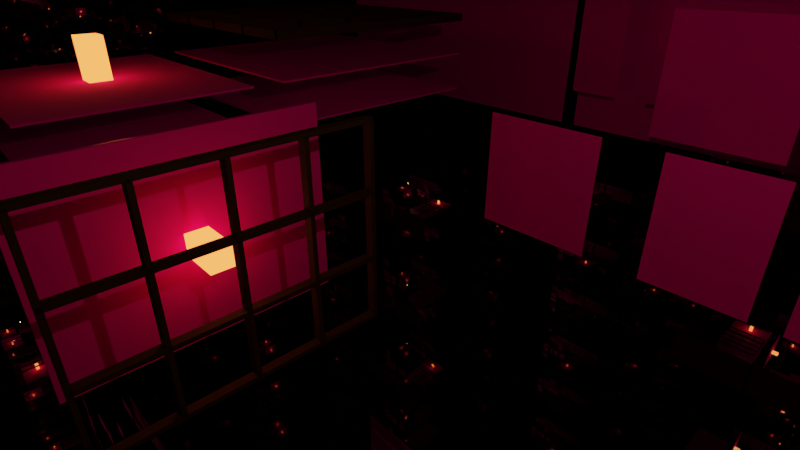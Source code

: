 # Source: mugen.blend  (saved by Blender 2.82.7; exported with 4.5.12 LTS)
import bpy
from mathutils import Matrix  # noqa: F401  (used for matrix-valued properties, if any)

bpy.ops.wm.read_factory_settings(use_empty=True)
scene = bpy.context.scene
scene.name = 'Scene'

# ---- collections
col_collection = bpy.data.collections.new('Collection'); scene.collection.children.link(col_collection)

# ---- images (referenced by path relative to the original .blend; pixels are not part of the script)
import os
ASSET_DIR = os.environ.get("B2B_ASSET_DIR", "")  # directory of the original .blend (textures are referenced by path, not embedded)
HERE = os.path.dirname(os.path.abspath(__file__))  # packed textures are extracted next to this script under _unpacked/

def load_image(name, relpath, width, height, colorspace="sRGB"):
    """Load a texture the original file referenced (path relative to the .blend, or extracted next to this script)."""
    p = next((c for c in (os.path.join(HERE, relpath), os.path.join(ASSET_DIR, relpath)) if relpath and os.path.exists(c)), "")
    if p:
        img = bpy.data.images.load(p, check_existing=True)
        img.name = name
    else:  # same state as the original file: an image datablock whose file is absent (Cycles renders it pink)
        img = bpy.data.images.new(name, width, height)
        img.source = "FILE"
        img.filepath = "//" + (relpath or name)
    img.colorspace_settings.name = colorspace
    return img
img_02_png = load_image('畳02.png', '畳02.png', 1024, 1024, 'sRGB')
img_03_png = load_image('畳03.png', '畳03.png', 1024, 1024, 'sRGB')
img_01_png = load_image('板の間01.png', '板の間01.png', 1024, 1024, 'sRGB')
img_02_png_1 = load_image('板の間02.png', '板の間02.png', 1024, 1024, 'sRGB')
img_01_png_1 = load_image('障子01.png', '障子01.png', 1024, 1024, 'sRGB')
img_02_png_2 = load_image('障子02.png', '障子02.png', 1024, 1024, 'sRGB')
img_03_png_1 = load_image('障子03.png', '障子03.png', 1024, 1024, 'sRGB')
img_d_png = load_image('襖D.png', '襖D.png', 1024, 1024, 'sRGB')
img_01_png_2 = load_image('漆喰01.png', '漆喰01.png', 1024, 1024, 'sRGB')
img_02_png_3 = load_image('漆喰02.png', '漆喰02.png', 1024, 1024, 'sRGB')
img_03_png_2 = load_image('漆喰03.png', '漆喰03.png', 1024, 1024, 'sRGB')
img_04_png = load_image('漆喰04.png', '漆喰04.png', 1024, 1024, 'sRGB')
img_05_png = load_image('漆喰05.png', '漆喰05.png', 1024, 1024, 'sRGB')
img_06_png = load_image('漆喰06.png', '漆喰06.png', 1024, 1024, 'sRGB')
img_01_png_3 = load_image('屏風01.png', '屏風01.png', 1024, 1024, 'sRGB')
img_02_png_4 = load_image('屏風02.png', '屏風02.png', 1024, 1024, 'sRGB')

# ---- materials (node trees are filled in below, after node groups)
mat_t2 = bpy.data.materials.new('T2')
mat_t2.alpha_threshold = 0.0
mat_t2.line_color = (0.0, 0.0, 0.0, 1.0)
mat_t3 = bpy.data.materials.new('T3')
mat_frame = bpy.data.materials.new('Frame')
mat_w_base6 = bpy.data.materials.new('w-base6')
mat_w_base8 = bpy.data.materials.new('w-base8')
mat_s1 = bpy.data.materials.new('S1')
mat_s2 = bpy.data.materials.new('S2')
mat_s3 = bpy.data.materials.new('S3')
mat_hu1 = bpy.data.materials.new('Hu1')
mat_si2_001 = bpy.data.materials.new('Si2.001')
mat_si2 = bpy.data.materials.new('Si2')
mat_si3 = bpy.data.materials.new('Si3')
mat_si4 = bpy.data.materials.new('Si4')
mat_si5 = bpy.data.materials.new('Si5')
mat_si6 = bpy.data.materials.new('Si6')
mat_b01 = bpy.data.materials.new('B01')
mat_b02 = bpy.data.materials.new('B02')
mat_mirror = bpy.data.materials.new('Mirror')
mat_akaribody = bpy.data.materials.new('AkariBody')

# ---- material node trees
mat_t2.use_nodes = True; mat_t2.node_tree.nodes.clear()
_N = mat_t2.node_tree.nodes; _L = mat_t2.node_tree.links
n0 = _N.new('ShaderNodeOutputMaterial'); n0.name = 'Material Output'; n0.location = (300, 300)
n1 = _N.new('ShaderNodeBsdfPrincipled'); n1.name = 'Principled BSDF'; n1.location = (10, 300)
n1.distribution = 'GGX'
n1.subsurface_method = 'BURLEY'
n1.inputs[2].default_value = 1.0
n1.inputs[3].default_value = 1.45
n1.inputs[27].default_value = (0.0, 0.0, 0.0, 1.0)
n1.inputs[28].default_value = 1.0
n2 = _N.new('ShaderNodeTexImage'); n2.name = 'Image Texture'; n2.location = (-306, 321)
n2.image = img_02_png
_L.new(n1.outputs[0], n0.inputs[0])
_L.new(n2.outputs[0], n1.inputs[0])
n0.is_active_output = True
mat_t3.use_nodes = True; mat_t3.node_tree.nodes.clear()
_N = mat_t3.node_tree.nodes; _L = mat_t3.node_tree.links
n0 = _N.new('ShaderNodeOutputMaterial'); n0.name = 'マテリアル出力'; n0.location = (300, 300)
n1 = _N.new('ShaderNodeBsdfPrincipled'); n1.name = 'プリンシプルBSDF'; n1.location = (10, 300)
n1.distribution = 'GGX'
n1.subsurface_method = 'BURLEY'
n1.inputs[3].default_value = 1.45
n1.inputs[27].default_value = (0.0, 0.0, 0.0, 1.0)
n1.inputs[28].default_value = 1.0
n2 = _N.new('ShaderNodeTexImage'); n2.name = '画像テクスチャ'; n2.location = (-280, 345)
n2.image = img_03_png
_L.new(n1.outputs[0], n0.inputs[0])
_L.new(n2.outputs[0], n1.inputs[0])
n0.is_active_output = True
mat_frame.use_nodes = True; mat_frame.node_tree.nodes.clear()
_N = mat_frame.node_tree.nodes; _L = mat_frame.node_tree.links
n0 = _N.new('ShaderNodeOutputMaterial'); n0.name = 'マテリアル出力'; n0.location = (300, 300)
n1 = _N.new('ShaderNodeBsdfPrincipled'); n1.name = 'プリンシプルBSDF'; n1.location = (10, 300)
n1.distribution = 'GGX'
n1.subsurface_method = 'BURLEY'
n1.inputs[0].default_value = (0.03522, 0.01354, 0.001617, 1.0)
n1.inputs[2].default_value = 0.8333
n1.inputs[3].default_value = 1.45
n1.inputs[27].default_value = (0.0, 0.0, 0.0, 1.0)
n1.inputs[28].default_value = 1.0
_L.new(n1.outputs[0], n0.inputs[0])
n0.is_active_output = True
mat_w_base6.use_nodes = True; mat_w_base6.node_tree.nodes.clear()
_N = mat_w_base6.node_tree.nodes; _L = mat_w_base6.node_tree.links
n0 = _N.new('ShaderNodeOutputMaterial'); n0.name = 'マテリアル出力'; n0.location = (300, 300)
n1 = _N.new('ShaderNodeBsdfPrincipled'); n1.name = 'プリンシプルBSDF'; n1.location = (10, 300)
n1.distribution = 'GGX'
n1.subsurface_method = 'BURLEY'
n1.inputs[2].default_value = 0.3
n1.inputs[3].default_value = 1.45
n1.inputs[27].default_value = (0.0, 0.0, 0.0, 1.0)
n1.inputs[28].default_value = 1.0
n2 = _N.new('ShaderNodeTexImage'); n2.name = '画像テクスチャ'; n2.location = (-280, 280)
n2.image = img_01_png
_L.new(n1.outputs[0], n0.inputs[0])
_L.new(n2.outputs[0], n1.inputs[0])
n0.is_active_output = True
mat_w_base8.use_nodes = True; mat_w_base8.node_tree.nodes.clear()
_N = mat_w_base8.node_tree.nodes; _L = mat_w_base8.node_tree.links
n0 = _N.new('ShaderNodeOutputMaterial'); n0.name = 'マテリアル出力'; n0.location = (300, 300)
n1 = _N.new('ShaderNodeBsdfPrincipled'); n1.name = 'プリンシプルBSDF'; n1.location = (10, 300)
n1.distribution = 'GGX'
n1.subsurface_method = 'BURLEY'
n1.inputs[2].default_value = 0.3
n1.inputs[3].default_value = 1.45
n1.inputs[27].default_value = (0.0, 0.0, 0.0, 1.0)
n1.inputs[28].default_value = 1.0
n2 = _N.new('ShaderNodeTexImage'); n2.name = '画像テクスチャ'; n2.location = (-280, 280)
n2.image = img_02_png_1
_L.new(n1.outputs[0], n0.inputs[0])
_L.new(n2.outputs[0], n1.inputs[0])
n0.is_active_output = True
mat_s1.use_nodes = True; mat_s1.node_tree.nodes.clear()
_N = mat_s1.node_tree.nodes; _L = mat_s1.node_tree.links
n0 = _N.new('ShaderNodeOutputMaterial'); n0.name = 'マテリアル出力'; n0.location = (300, 300)
n1 = _N.new('ShaderNodeBsdfPrincipled'); n1.name = 'プリンシプルBSDF'; n1.location = (10, 300)
n1.distribution = 'GGX'
n1.subsurface_method = 'BURLEY'
n1.inputs[2].default_value = 1.0
n1.inputs[3].default_value = 1.45
n1.inputs[27].default_value = (0.0, 0.0, 0.0, 1.0)
n1.inputs[28].default_value = 1.0
n2 = _N.new('ShaderNodeTexImage'); n2.name = '画像テクスチャ'; n2.location = (-301, 440)
n2.image = img_01_png_1
_L.new(n1.outputs[0], n0.inputs[0])
_L.new(n2.outputs[0], n1.inputs[0])
n0.is_active_output = True
mat_s2.use_nodes = True; mat_s2.node_tree.nodes.clear()
_N = mat_s2.node_tree.nodes; _L = mat_s2.node_tree.links
n0 = _N.new('ShaderNodeOutputMaterial'); n0.name = 'マテリアル出力'; n0.location = (300, 300)
n1 = _N.new('ShaderNodeBsdfPrincipled'); n1.name = 'プリンシプルBSDF'; n1.location = (10, 300)
n1.distribution = 'GGX'
n1.subsurface_method = 'BURLEY'
n1.inputs[2].default_value = 1.0
n1.inputs[3].default_value = 1.45
n1.inputs[27].default_value = (0.0, 0.0, 0.0, 1.0)
n1.inputs[28].default_value = 1.0
n2 = _N.new('ShaderNodeTexImage'); n2.name = '画像テクスチャ'; n2.location = (-269, 390)
n2.image = img_02_png_2
_L.new(n1.outputs[0], n0.inputs[0])
_L.new(n2.outputs[0], n1.inputs[0])
n0.is_active_output = True
mat_s3.use_nodes = True; mat_s3.node_tree.nodes.clear()
_N = mat_s3.node_tree.nodes; _L = mat_s3.node_tree.links
n0 = _N.new('ShaderNodeOutputMaterial'); n0.name = 'マテリアル出力'; n0.location = (300, 300)
n1 = _N.new('ShaderNodeBsdfPrincipled'); n1.name = 'プリンシプルBSDF'; n1.location = (10, 300)
n1.distribution = 'GGX'
n1.subsurface_method = 'BURLEY'
n1.inputs[2].default_value = 1.0
n1.inputs[3].default_value = 1.45
n1.inputs[27].default_value = (0.0, 0.0, 0.0, 1.0)
n1.inputs[28].default_value = 1.0
n2 = _N.new('ShaderNodeTexImage'); n2.name = '画像テクスチャ'; n2.location = (-285, 433)
n2.image = img_03_png_1
_L.new(n1.outputs[0], n0.inputs[0])
_L.new(n2.outputs[0], n1.inputs[0])
n0.is_active_output = True
mat_hu1.use_nodes = True; mat_hu1.node_tree.nodes.clear()
_N = mat_hu1.node_tree.nodes; _L = mat_hu1.node_tree.links
n0 = _N.new('ShaderNodeOutputMaterial'); n0.name = 'マテリアル出力'; n0.location = (300, 300)
n1 = _N.new('ShaderNodeBsdfPrincipled'); n1.name = 'プリンシプルBSDF'; n1.location = (10, 300)
n1.distribution = 'GGX'
n1.subsurface_method = 'BURLEY'
n1.inputs[2].default_value = 1.0
n1.inputs[3].default_value = 1.45
n1.inputs[27].default_value = (0.0, 0.0, 0.0, 1.0)
n1.inputs[28].default_value = 1.0
n2 = _N.new('ShaderNodeTexImage'); n2.name = '画像テクスチャ'; n2.location = (-274, 382)
n2.image = img_d_png
_L.new(n1.outputs[0], n0.inputs[0])
_L.new(n2.outputs[0], n1.inputs[0])
n0.is_active_output = True
mat_si2_001.use_nodes = True; mat_si2_001.node_tree.nodes.clear()
_N = mat_si2_001.node_tree.nodes; _L = mat_si2_001.node_tree.links
n0 = _N.new('ShaderNodeOutputMaterial'); n0.name = 'マテリアル出力'; n0.location = (300, 300)
n1 = _N.new('ShaderNodeBsdfPrincipled'); n1.name = 'プリンシプルBSDF'; n1.location = (10, 300)
n1.distribution = 'GGX'
n1.subsurface_method = 'BURLEY'
n1.inputs[2].default_value = 1.0
n1.inputs[3].default_value = 1.45
n1.inputs[27].default_value = (0.0, 0.0, 0.0, 1.0)
n1.inputs[28].default_value = 1.0
n2 = _N.new('ShaderNodeTexImage'); n2.name = '画像テクスチャ'; n2.location = (-318, 421)
n2.image = img_01_png_2
_L.new(n1.outputs[0], n0.inputs[0])
_L.new(n2.outputs[0], n1.inputs[0])
n0.is_active_output = True
mat_si2.use_nodes = True; mat_si2.node_tree.nodes.clear()
_N = mat_si2.node_tree.nodes; _L = mat_si2.node_tree.links
n0 = _N.new('ShaderNodeOutputMaterial'); n0.name = 'マテリアル出力'; n0.location = (300, 300)
n1 = _N.new('ShaderNodeBsdfPrincipled'); n1.name = 'プリンシプルBSDF'; n1.location = (10, 300)
n1.distribution = 'GGX'
n1.subsurface_method = 'BURLEY'
n1.inputs[2].default_value = 1.0
n1.inputs[3].default_value = 1.45
n1.inputs[27].default_value = (0.0, 0.0, 0.0, 1.0)
n1.inputs[28].default_value = 1.0
n2 = _N.new('ShaderNodeTexImage'); n2.name = '画像テクスチャ'; n2.location = (-290, 445)
n2.image = img_02_png_3
_L.new(n1.outputs[0], n0.inputs[0])
_L.new(n2.outputs[0], n1.inputs[0])
n0.is_active_output = True
mat_si3.use_nodes = True; mat_si3.node_tree.nodes.clear()
_N = mat_si3.node_tree.nodes; _L = mat_si3.node_tree.links
n0 = _N.new('ShaderNodeOutputMaterial'); n0.name = 'マテリアル出力'; n0.location = (300, 300)
n1 = _N.new('ShaderNodeBsdfPrincipled'); n1.name = 'プリンシプルBSDF'; n1.location = (10, 300)
n1.distribution = 'GGX'
n1.subsurface_method = 'BURLEY'
n1.inputs[2].default_value = 1.0
n1.inputs[3].default_value = 1.45
n1.inputs[27].default_value = (0.0, 0.0, 0.0, 1.0)
n1.inputs[28].default_value = 1.0
n2 = _N.new('ShaderNodeTexImage'); n2.name = '画像テクスチャ'; n2.location = (-277, 418)
n2.image = img_03_png_2
_L.new(n1.outputs[0], n0.inputs[0])
_L.new(n2.outputs[0], n1.inputs[0])
n0.is_active_output = True
mat_si4.use_nodes = True; mat_si4.node_tree.nodes.clear()
_N = mat_si4.node_tree.nodes; _L = mat_si4.node_tree.links
n0 = _N.new('ShaderNodeOutputMaterial'); n0.name = 'マテリアル出力'; n0.location = (300, 300)
n1 = _N.new('ShaderNodeBsdfPrincipled'); n1.name = 'プリンシプルBSDF'; n1.location = (10, 300)
n1.distribution = 'GGX'
n1.subsurface_method = 'BURLEY'
n1.inputs[2].default_value = 1.0
n1.inputs[3].default_value = 1.45
n1.inputs[27].default_value = (0.0, 0.0, 0.0, 1.0)
n1.inputs[28].default_value = 1.0
n2 = _N.new('ShaderNodeTexImage'); n2.name = '画像テクスチャ'; n2.location = (-286, 400)
n2.image = img_04_png
_L.new(n1.outputs[0], n0.inputs[0])
_L.new(n2.outputs[0], n1.inputs[0])
n0.is_active_output = True
mat_si5.use_nodes = True; mat_si5.node_tree.nodes.clear()
_N = mat_si5.node_tree.nodes; _L = mat_si5.node_tree.links
n0 = _N.new('ShaderNodeOutputMaterial'); n0.name = 'マテリアル出力'; n0.location = (300, 300)
n1 = _N.new('ShaderNodeBsdfPrincipled'); n1.name = 'プリンシプルBSDF'; n1.location = (10, 300)
n1.distribution = 'GGX'
n1.subsurface_method = 'BURLEY'
n1.inputs[2].default_value = 1.0
n1.inputs[3].default_value = 1.45
n1.inputs[27].default_value = (0.0, 0.0, 0.0, 1.0)
n1.inputs[28].default_value = 1.0
n2 = _N.new('ShaderNodeTexImage'); n2.name = '画像テクスチャ'; n2.location = (-254, 437)
n2.image = img_05_png
_L.new(n1.outputs[0], n0.inputs[0])
_L.new(n2.outputs[0], n1.inputs[0])
n0.is_active_output = True
mat_si6.use_nodes = True; mat_si6.node_tree.nodes.clear()
_N = mat_si6.node_tree.nodes; _L = mat_si6.node_tree.links
n0 = _N.new('ShaderNodeOutputMaterial'); n0.name = 'マテリアル出力'; n0.location = (300, 300)
n1 = _N.new('ShaderNodeBsdfPrincipled'); n1.name = 'プリンシプルBSDF'; n1.location = (10, 300)
n1.distribution = 'GGX'
n1.subsurface_method = 'BURLEY'
n1.inputs[2].default_value = 1.0
n1.inputs[3].default_value = 1.45
n1.inputs[27].default_value = (0.0, 0.0, 0.0, 1.0)
n1.inputs[28].default_value = 1.0
n2 = _N.new('ShaderNodeTexImage'); n2.name = '画像テクスチャ'; n2.location = (-371, 316)
n2.image = img_06_png
_L.new(n1.outputs[0], n0.inputs[0])
_L.new(n2.outputs[0], n1.inputs[0])
n0.is_active_output = True
mat_b01.use_nodes = True; mat_b01.node_tree.nodes.clear()
_N = mat_b01.node_tree.nodes; _L = mat_b01.node_tree.links
n0 = _N.new('ShaderNodeOutputMaterial'); n0.name = 'マテリアル出力'; n0.location = (300, 300)
n1 = _N.new('ShaderNodeBsdfPrincipled'); n1.name = 'プリンシプルBSDF'; n1.location = (10, 300)
n1.distribution = 'GGX'
n1.subsurface_method = 'BURLEY'
n1.inputs[2].default_value = 1.0
n1.inputs[3].default_value = 1.45
n1.inputs[27].default_value = (0.0, 0.0, 0.0, 1.0)
n1.inputs[28].default_value = 1.0
n2 = _N.new('ShaderNodeTexImage'); n2.name = '画像テクスチャ'; n2.location = (-287, 420)
n2.image = img_01_png_3
_L.new(n1.outputs[0], n0.inputs[0])
_L.new(n2.outputs[0], n1.inputs[0])
n0.is_active_output = True
mat_b02.use_nodes = True; mat_b02.node_tree.nodes.clear()
_N = mat_b02.node_tree.nodes; _L = mat_b02.node_tree.links
n0 = _N.new('ShaderNodeOutputMaterial'); n0.name = 'マテリアル出力'; n0.location = (300, 300)
n1 = _N.new('ShaderNodeBsdfPrincipled'); n1.name = 'プリンシプルBSDF'; n1.location = (10, 300)
n1.distribution = 'GGX'
n1.subsurface_method = 'BURLEY'
n1.inputs[3].default_value = 1.45
n1.inputs[27].default_value = (0.0, 0.0, 0.0, 1.0)
n1.inputs[28].default_value = 1.0
n2 = _N.new('ShaderNodeTexImage'); n2.name = '画像テクスチャ'; n2.location = (-352, 416)
n2.image = img_02_png_4
_L.new(n1.outputs[0], n0.inputs[0])
_L.new(n2.outputs[0], n1.inputs[0])
n0.is_active_output = True
mat_mirror.use_nodes = True; mat_mirror.node_tree.nodes.clear()
_N = mat_mirror.node_tree.nodes; _L = mat_mirror.node_tree.links
n0 = _N.new('ShaderNodeOutputMaterial'); n0.name = 'マテリアル出力'; n0.location = (300, 300)
n1 = _N.new('ShaderNodeBsdfPrincipled'); n1.name = 'プリンシプルBSDF'; n1.location = (10, 300)
n1.distribution = 'GGX'
n1.subsurface_method = 'BURLEY'
n1.inputs[1].default_value = 1.0
n1.inputs[2].default_value = 0.0
n1.inputs[3].default_value = 1.45
n1.inputs[27].default_value = (0.0, 0.0, 0.0, 1.0)
n1.inputs[28].default_value = 1.0
_L.new(n1.outputs[0], n0.inputs[0])
n0.is_active_output = True
mat_akaribody.use_nodes = True; mat_akaribody.node_tree.nodes.clear()
_N = mat_akaribody.node_tree.nodes; _L = mat_akaribody.node_tree.links
n0 = _N.new('ShaderNodeOutputMaterial'); n0.name = 'マテリアル出力'; n0.location = (391, 304)
n1 = _N.new('ShaderNodeEmission'); n1.name = '放射'; n1.location = (101, 304)
n1.inputs[0].default_value = (1.0, 0.1756, 0.03788, 1.0)
n1.inputs[1].default_value = 4.0
_L.new(n1.outputs[0], n0.inputs[0])
n0.is_active_output = True

# ---- world
world_world = bpy.data.worlds.new('World'); scene.world = world_world
world_world.use_nodes = True; world_world.node_tree.nodes.clear()
_N = world_world.node_tree.nodes; _L = world_world.node_tree.links
n0 = _N.new('ShaderNodeOutputWorld'); n0.name = 'World Output'; n0.location = (300, 300)
n1 = _N.new('ShaderNodeBackground'); n1.name = 'Background'; n1.location = (10, 300)
n1.inputs[0].default_value = (0.0, 0.0, 0.0, 1.0)
_L.new(n1.outputs[0], n0.inputs[0])
n0.is_active_output = True
world_world.color = (0.05088, 0.05088, 0.05088)
world_world.use_sun_shadow = False
world_world.sun_shadow_jitter_overblur = 0.0
world_world.light_settings.ao_factor = 0.05
world_world.light_settings.distance = 32.0

# ---- cameras
cam_camera = bpy.data.cameras.new('Camera')
cam_camera.clip_end = 100.0
cam_camera.lens = 24.0
cam_camera.ortho_scale = 7.314

# ---- lights
light_light = bpy.data.lights.new('Light', 'POINT')
light_light.color = (1.0, 0.4554, 0.197)
light_light.transmission_factor = 0.0
light_light.energy = 800.0
light_light.shadow_soft_size = 0.1
light_light.shadow_maximum_resolution = 0.006
light_light.use_absolute_resolution = True

# ---- meshes
me_cube = bpy.data.meshes.new('Cube')
me_cube.from_pydata([(6.0, 4.5, 0.05), (6.0, 4.5, -0.05), (6.0, -4.5, 0.05), (6.0, -4.5, -0.05), (-6.0, 4.5, 0.05), (-6.0, 4.5, -0.05), (-6.0, -4.5, 0.05), (-6.0, -4.5, -0.05)], [], [(0, 4, 6, 2), (3, 2, 6, 7), (7, 6, 4, 5), (5, 1, 3, 7), (1, 0, 2, 3), (5, 4, 0, 1)])
_uv = me_cube.uv_layers.new(name='UVMap')
_uv.uv.foreach_set('vector', [1.001, 1.0, -0.001232, 1.0, -0.001232, 0.0, 1.001, 0.0, 1.001, 0.0, 1.001, 1.0, -0.001232, 1.0, -0.001232, 0.0, -0.001232, 0.0, -0.001232, 1.0, 1.001, 1.0, 1.001, 0.0, -0.001232, 1.0, 1.001, 1.0, 1.001, 0.0, -0.001232, 0.0, 1.001, 0.0, 1.001, 1.0, -0.001232, 1.0, -0.001232, 0.0, -0.001232, 0.0, -0.001232, 1.0, 1.001, 1.0, 1.001, 0.0])
me_cube.materials.append(mat_t2)
me_cube.use_remesh_preserve_volume = False
me_cube.use_remesh_preserve_attributes = False
me_cube.use_mirror_vertex_groups = False
me_cube.update()
me_cube_001 = bpy.data.meshes.new('Cube.001')
me_cube_001.from_pydata([(6.0, 4.5, 0.05), (6.0, 4.5, -0.05), (6.0, -4.5, 0.05), (6.0, -4.5, -0.05), (-6.0, 4.5, 0.05), (-6.0, 4.5, -0.05), (-6.0, -4.5, 0.05), (-6.0, -4.5, -0.05)], [], [(0, 4, 6, 2), (3, 2, 6, 7), (7, 6, 4, 5), (5, 1, 3, 7), (1, 0, 2, 3), (5, 4, 0, 1)])
_uv = me_cube_001.uv_layers.new(name='UVMap')
_uv.uv.foreach_set('vector', [1.001, 1.0, -0.001232, 1.0, -0.001232, 0.0, 1.001, 0.0, 1.001, 0.0, 1.001, 1.0, -0.001232, 1.0, -0.001232, 0.0, -0.001232, 0.0, -0.001232, 1.0, 1.001, 1.0, 1.001, 0.0, -0.001232, 1.0, 1.001, 1.0, 1.001, 0.0, -0.001232, 0.0, 1.001, 0.0, 1.001, 1.0, -0.001232, 1.0, -0.001232, 0.0, -0.001232, 0.0, -0.001232, 1.0, 1.001, 1.0, 1.001, 0.0])
me_cube_001.materials.append(mat_t3)
me_cube_001.use_remesh_preserve_volume = False
me_cube_001.use_remesh_preserve_attributes = False
me_cube_001.use_mirror_vertex_groups = False
me_cube_001.update()
me_x = bpy.data.meshes.new('立方体')
me_x.from_pydata([(-6.0, -4.6, -0.2), (-6.0, -4.6, 0.2), (-6.0, -4.4, -0.2), (-6.0, -4.4, 0.2), (6.0, -4.6, -0.2), (6.0, -4.6, 0.2), (6.0, -4.4, -0.2), (6.0, -4.4, 0.2), (-6.0, -1.6, -0.2), (-6.0, -1.6, 0.2), (-6.0, -1.4, -0.2), (-6.0, -1.4, 0.2), (6.0, -1.6, -0.2), (6.0, -1.6, 0.2), (6.0, -1.4, -0.2), (6.0, -1.4, 0.2), (-6.0, 1.4, -0.2), (-6.0, 1.4, 0.2), (-6.0, 1.6, -0.2), (-6.0, 1.6, 0.2), (6.0, 1.4, -0.2), (6.0, 1.4, 0.2), (6.0, 1.6, -0.2), (6.0, 1.6, 0.2), (-6.0, 4.4, -0.2), (-6.0, 4.4, 0.2), (-6.0, 4.6, -0.2), (-6.0, 4.6, 0.2), (6.0, 4.4, -0.2), (6.0, 4.4, 0.2), (6.0, 4.6, -0.2), (6.0, 4.6, 0.2), (-5.998, -4.5, -0.2), (-5.998, -4.5, 0.2), (-5.998, 4.5, -0.2), (-5.998, 4.5, 0.2), (-5.802, -4.5, -0.2), (-5.802, -4.5, 0.2), (-5.802, 4.5, -0.2), (-5.802, 4.5, 0.2), (-3.048, -4.5, -0.2), (-3.048, -4.5, 0.2), (-3.048, 4.5, -0.2), (-3.048, 4.5, 0.2), (-2.851, -4.5, -0.2), (-2.851, -4.5, 0.2), (-2.851, 4.5, -0.2), (-2.851, 4.5, 0.2), (-0.09672, -4.5, -0.2), (-0.09672, -4.5, 0.2), (-0.09672, 4.5, -0.2), (-0.09672, 4.5, 0.2), (0.1, -4.5, -0.2), (0.1, -4.5, 0.2), (0.1, 4.5, -0.2), (0.1, 4.5, 0.2), (2.854, -4.5, -0.2), (2.854, -4.5, 0.2), (2.854, 4.5, -0.2), (2.854, 4.5, 0.2), (3.051, -4.5, -0.2), (3.051, -4.5, 0.2), (3.051, 4.5, -0.2), (3.051, 4.5, 0.2), (5.805, -4.5, -0.2), (5.805, -4.5, 0.2), (5.805, 4.5, -0.2), (5.805, 4.5, 0.2), (6.002, -4.5, -0.2), (6.002, -4.5, 0.2), (6.002, 4.5, -0.2), (6.002, 4.5, 0.2)], [], [(0, 1, 3, 2), (2, 3, 7, 6), (6, 7, 5, 4), (4, 5, 1, 0), (2, 6, 4, 0), (7, 3, 1, 5), (8, 9, 11, 10), (10, 11, 15, 14), (14, 15, 13, 12), (12, 13, 9, 8), (10, 14, 12, 8), (15, 11, 9, 13), (16, 17, 19, 18), (18, 19, 23, 22), (22, 23, 21, 20), (20, 21, 17, 16), (18, 22, 20, 16), (23, 19, 17, 21), (24, 25, 27, 26), (26, 27, 31, 30), (30, 31, 29, 28), (28, 29, 25, 24), (26, 30, 28, 24), (31, 27, 25, 29), (32, 33, 35, 34), (34, 35, 39, 38), (38, 39, 37, 36), (36, 37, 33, 32), (34, 38, 36, 32), (39, 35, 33, 37), (40, 41, 43, 42), (42, 43, 47, 46), (46, 47, 45, 44), (44, 45, 41, 40), (42, 46, 44, 40), (47, 43, 41, 45), (48, 49, 51, 50), (50, 51, 55, 54), (54, 55, 53, 52), (52, 53, 49, 48), (50, 54, 52, 48), (55, 51, 49, 53), (56, 57, 59, 58), (58, 59, 63, 62), (62, 63, 61, 60), (60, 61, 57, 56), (58, 62, 60, 56), (63, 59, 57, 61), (64, 65, 67, 66), (66, 67, 71, 70), (70, 71, 69, 68), (68, 69, 65, 64), (66, 70, 68, 64), (71, 67, 65, 69)])
_uv = me_x.uv_layers.new(name='UVマップ')
_uv.uv.foreach_set('vector', [0.375, 0.0, 0.625, 0.0, 0.625, 0.25, 0.375, 0.25, 0.375, 0.25, 0.625, 0.25, 0.625, 0.5, 0.375, 0.5, 0.375, 0.5, 0.625, 0.5, 0.625, 0.75, 0.375, 0.75, 0.375, 0.75, 0.625, 0.75, 0.625, 1.0, 0.375, 1.0, 0.125, 0.5, 0.375, 0.5, 0.375, 0.75, 0.125, 0.75, 0.625, 0.5, 0.875, 0.5, 0.875, 0.75, 0.625, 0.75, 0.375, 0.0, 0.625, 0.0, 0.625, 0.25, 0.375, 0.25, 0.375, 0.25, 0.625, 0.25, 0.625, 0.5, 0.375, 0.5, 0.375, 0.5, 0.625, 0.5, 0.625, 0.75, 0.375, 0.75, 0.375, 0.75, 0.625, 0.75, 0.625, 1.0, 0.375, 1.0, 0.125, 0.5, 0.375, 0.5, 0.375, 0.75, 0.125, 0.75, 0.625, 0.5, 0.875, 0.5, 0.875, 0.75, 0.625, 0.75, 0.375, 0.0, 0.625, 0.0, 0.625, 0.25, 0.375, 0.25, 0.375, 0.25, 0.625, 0.25, 0.625, 0.5, 0.375, 0.5, 0.375, 0.5, 0.625, 0.5, 0.625, 0.75, 0.375, 0.75, 0.375, 0.75, 0.625, 0.75, 0.625, 1.0, 0.375, 1.0, 0.125, 0.5, 0.375, 0.5, 0.375, 0.75, 0.125, 0.75, 0.625, 0.5, 0.875, 0.5, 0.875, 0.75, 0.625, 0.75, 0.375, 0.0, 0.625, 0.0, 0.625, 0.25, 0.375, 0.25, 0.375, 0.25, 0.625, 0.25, 0.625, 0.5, 0.375, 0.5, 0.375, 0.5, 0.625, 0.5, 0.625, 0.75, 0.375, 0.75, 0.375, 0.75, 0.625, 0.75, 0.625, 1.0, 0.375, 1.0, 0.125, 0.5, 0.375, 0.5, 0.375, 0.75, 0.125, 0.75, 0.625, 0.5, 0.875, 0.5, 0.875, 0.75, 0.625, 0.75, 0.375, 0.0, 0.625, 0.0, 0.625, 0.25, 0.375, 0.25, 0.375, 0.25, 0.625, 0.25, 0.625, 0.5, 0.375, 0.5, 0.375, 0.5, 0.625, 0.5, 0.625, 0.75, 0.375, 0.75, 0.375, 0.75, 0.625, 0.75, 0.625, 1.0, 0.375, 1.0, 0.125, 0.5, 0.375, 0.5, 0.375, 0.75, 0.125, 0.75, 0.625, 0.5, 0.875, 0.5, 0.875, 0.75, 0.625, 0.75, 0.375, 0.0, 0.625, 0.0, 0.625, 0.25, 0.375, 0.25, 0.375, 0.25, 0.625, 0.25, 0.625, 0.5, 0.375, 0.5, 0.375, 0.5, 0.625, 0.5, 0.625, 0.75, 0.375, 0.75, 0.375, 0.75, 0.625, 0.75, 0.625, 1.0, 0.375, 1.0, 0.125, 0.5, 0.375, 0.5, 0.375, 0.75, 0.125, 0.75, 0.625, 0.5, 0.875, 0.5, 0.875, 0.75, 0.625, 0.75, 0.375, 0.0, 0.625, 0.0, 0.625, 0.25, 0.375, 0.25, 0.375, 0.25, 0.625, 0.25, 0.625, 0.5, 0.375, 0.5, 0.375, 0.5, 0.625, 0.5, 0.625, 0.75, 0.375, 0.75, 0.375, 0.75, 0.625, 0.75, 0.625, 1.0, 0.375, 1.0, 0.125, 0.5, 0.375, 0.5, 0.375, 0.75, 0.125, 0.75, 0.625, 0.5, 0.875, 0.5, 0.875, 0.75, 0.625, 0.75, 0.375, 0.0, 0.625, 0.0, 0.625, 0.25, 0.375, 0.25, 0.375, 0.25, 0.625, 0.25, 0.625, 0.5, 0.375, 0.5, 0.375, 0.5, 0.625, 0.5, 0.625, 0.75, 0.375, 0.75, 0.375, 0.75, 0.625, 0.75, 0.625, 1.0, 0.375, 1.0, 0.125, 0.5, 0.375, 0.5, 0.375, 0.75, 0.125, 0.75, 0.625, 0.5, 0.875, 0.5, 0.875, 0.75, 0.625, 0.75, 0.375, 0.0, 0.625, 0.0, 0.625, 0.25, 0.375, 0.25, 0.375, 0.25, 0.625, 0.25, 0.625, 0.5, 0.375, 0.5, 0.375, 0.5, 0.625, 0.5, 0.625, 0.75, 0.375, 0.75, 0.375, 0.75, 0.625, 0.75, 0.625, 1.0, 0.375, 1.0, 0.125, 0.5, 0.375, 0.5, 0.375, 0.75, 0.125, 0.75, 0.625, 0.5, 0.875, 0.5, 0.875, 0.75, 0.625, 0.75])
me_x.materials.append(mat_frame)
me_x.use_remesh_fix_poles = True
me_x.use_remesh_preserve_attributes = False
me_x.use_mirror_vertex_groups = False
me_x.update()
me_003 = bpy.data.meshes.new('立方体.003')
me_003.from_pydata([(-5.998, -6.1, -0.2), (-5.998, -6.1, 0.2), (-5.998, 5.9, -0.2), (-5.998, 5.9, 0.2), (-5.802, -6.1, -0.2), (-5.802, -6.1, 0.2), (-5.802, 5.9, -0.2), (-5.802, 5.9, 0.2), (-3.048, -6.1, -0.2), (-3.048, -6.1, 0.2), (-3.048, 5.9, -0.2), (-3.048, 5.9, 0.2), (-2.851, -6.1, -0.2), (-2.851, -6.1, 0.2), (-2.851, 5.9, -0.2), (-2.851, 5.9, 0.2), (-0.09672, -6.1, -0.2), (-0.09672, -6.1, 0.2), (-0.09672, 5.9, -0.2), (-0.09672, 5.9, 0.2), (0.1, -6.1, -0.2), (0.1, -6.1, 0.2), (0.1, 5.9, -0.2), (0.1, 5.9, 0.2), (2.854, -6.1, -0.2), (2.854, -6.1, 0.2), (2.854, 5.9, -0.2), (2.854, 5.9, 0.2), (3.051, -6.1, -0.2), (3.051, -6.1, 0.2), (3.051, 5.9, -0.2), (3.051, 5.9, 0.2), (5.805, -6.1, -0.2), (5.805, -6.1, 0.2), (5.805, 5.9, -0.2), (5.805, 5.9, 0.2), (6.002, -6.1, -0.2), (6.002, -6.1, 0.2), (6.002, 5.9, -0.2), (6.002, 5.9, 0.2), (-6.0, -6.1, -0.2), (-6.0, -6.1, 0.2), (-6.0, -5.9, -0.2), (-6.0, -5.9, 0.2), (6.0, -6.1, -0.2), (6.0, -6.1, 0.2), (6.0, -5.9, -0.2), (6.0, -5.9, 0.2), (-6.0, -3.1, -0.2), (-6.0, -3.1, 0.2), (-6.0, -2.9, -0.2), (-6.0, -2.9, 0.2), (6.0, -3.1, -0.2), (6.0, -3.1, 0.2), (6.0, -2.9, -0.2), (6.0, -2.9, 0.2), (-6.0, -0.1, -0.2), (-6.0, -0.1, 0.2), (-6.0, 0.1, -0.2), (-6.0, 0.1, 0.2), (6.0, -0.1, -0.2), (6.0, -0.1, 0.2), (6.0, 0.1, -0.2), (6.0, 0.1, 0.2), (-6.0, 2.9, -0.2), (-6.0, 2.9, 0.2), (-6.0, 3.1, -0.2), (-6.0, 3.1, 0.2), (6.0, 2.9, -0.2), (6.0, 2.9, 0.2), (6.0, 3.1, -0.2), (6.0, 3.1, 0.2), (-6.0, 5.9, -0.2), (-6.0, 5.9, 0.2), (-6.0, 6.1, -0.2), (-6.0, 6.1, 0.2), (6.0, 5.9, -0.2), (6.0, 5.9, 0.2), (6.0, 6.1, -0.2), (6.0, 6.1, 0.2)], [], [(0, 1, 3, 2), (2, 3, 7, 6), (6, 7, 5, 4), (4, 5, 1, 0), (2, 6, 4, 0), (7, 3, 1, 5), (8, 9, 11, 10), (10, 11, 15, 14), (14, 15, 13, 12), (12, 13, 9, 8), (10, 14, 12, 8), (15, 11, 9, 13), (16, 17, 19, 18), (18, 19, 23, 22), (22, 23, 21, 20), (20, 21, 17, 16), (18, 22, 20, 16), (23, 19, 17, 21), (24, 25, 27, 26), (26, 27, 31, 30), (30, 31, 29, 28), (28, 29, 25, 24), (26, 30, 28, 24), (31, 27, 25, 29), (32, 33, 35, 34), (34, 35, 39, 38), (38, 39, 37, 36), (36, 37, 33, 32), (34, 38, 36, 32), (39, 35, 33, 37), (40, 41, 43, 42), (42, 43, 47, 46), (46, 47, 45, 44), (44, 45, 41, 40), (42, 46, 44, 40), (47, 43, 41, 45), (48, 49, 51, 50), (50, 51, 55, 54), (54, 55, 53, 52), (52, 53, 49, 48), (50, 54, 52, 48), (55, 51, 49, 53), (56, 57, 59, 58), (58, 59, 63, 62), (62, 63, 61, 60), (60, 61, 57, 56), (58, 62, 60, 56), (63, 59, 57, 61), (64, 65, 67, 66), (66, 67, 71, 70), (70, 71, 69, 68), (68, 69, 65, 64), (66, 70, 68, 64), (71, 67, 65, 69), (72, 73, 75, 74), (74, 75, 79, 78), (78, 79, 77, 76), (76, 77, 73, 72), (74, 78, 76, 72), (79, 75, 73, 77)])
_uv = me_003.uv_layers.new(name='UVマップ')
_uv.uv.foreach_set('vector', [0.375, 0.0, 0.625, 0.0, 0.625, 0.25, 0.375, 0.25, 0.375, 0.25, 0.625, 0.25, 0.625, 0.5, 0.375, 0.5, 0.375, 0.5, 0.625, 0.5, 0.625, 0.75, 0.375, 0.75, 0.375, 0.75, 0.625, 0.75, 0.625, 1.0, 0.375, 1.0, 0.125, 0.5, 0.375, 0.5, 0.375, 0.75, 0.125, 0.75, 0.625, 0.5, 0.875, 0.5, 0.875, 0.75, 0.625, 0.75, 0.375, 0.0, 0.625, 0.0, 0.625, 0.25, 0.375, 0.25, 0.375, 0.25, 0.625, 0.25, 0.625, 0.5, 0.375, 0.5, 0.375, 0.5, 0.625, 0.5, 0.625, 0.75, 0.375, 0.75, 0.375, 0.75, 0.625, 0.75, 0.625, 1.0, 0.375, 1.0, 0.125, 0.5, 0.375, 0.5, 0.375, 0.75, 0.125, 0.75, 0.625, 0.5, 0.875, 0.5, 0.875, 0.75, 0.625, 0.75, 0.375, 0.0, 0.625, 0.0, 0.625, 0.25, 0.375, 0.25, 0.375, 0.25, 0.625, 0.25, 0.625, 0.5, 0.375, 0.5, 0.375, 0.5, 0.625, 0.5, 0.625, 0.75, 0.375, 0.75, 0.375, 0.75, 0.625, 0.75, 0.625, 1.0, 0.375, 1.0, 0.125, 0.5, 0.375, 0.5, 0.375, 0.75, 0.125, 0.75, 0.625, 0.5, 0.875, 0.5, 0.875, 0.75, 0.625, 0.75, 0.375, 0.0, 0.625, 0.0, 0.625, 0.25, 0.375, 0.25, 0.375, 0.25, 0.625, 0.25, 0.625, 0.5, 0.375, 0.5, 0.375, 0.5, 0.625, 0.5, 0.625, 0.75, 0.375, 0.75, 0.375, 0.75, 0.625, 0.75, 0.625, 1.0, 0.375, 1.0, 0.125, 0.5, 0.375, 0.5, 0.375, 0.75, 0.125, 0.75, 0.625, 0.5, 0.875, 0.5, 0.875, 0.75, 0.625, 0.75, 0.375, 0.0, 0.625, 0.0, 0.625, 0.25, 0.375, 0.25, 0.375, 0.25, 0.625, 0.25, 0.625, 0.5, 0.375, 0.5, 0.375, 0.5, 0.625, 0.5, 0.625, 0.75, 0.375, 0.75, 0.375, 0.75, 0.625, 0.75, 0.625, 1.0, 0.375, 1.0, 0.125, 0.5, 0.375, 0.5, 0.375, 0.75, 0.125, 0.75, 0.625, 0.5, 0.875, 0.5, 0.875, 0.75, 0.625, 0.75, 0.375, 0.0, 0.625, 0.0, 0.625, 0.25, 0.375, 0.25, 0.375, 0.25, 0.625, 0.25, 0.625, 0.5, 0.375, 0.5, 0.375, 0.5, 0.625, 0.5, 0.625, 0.75, 0.375, 0.75, 0.375, 0.75, 0.625, 0.75, 0.625, 1.0, 0.375, 1.0, 0.125, 0.5, 0.375, 0.5, 0.375, 0.75, 0.125, 0.75, 0.625, 0.5, 0.875, 0.5, 0.875, 0.75, 0.625, 0.75, 0.375, 0.0, 0.625, 0.0, 0.625, 0.25, 0.375, 0.25, 0.375, 0.25, 0.625, 0.25, 0.625, 0.5, 0.375, 0.5, 0.375, 0.5, 0.625, 0.5, 0.625, 0.75, 0.375, 0.75, 0.375, 0.75, 0.625, 0.75, 0.625, 1.0, 0.375, 1.0, 0.125, 0.5, 0.375, 0.5, 0.375, 0.75, 0.125, 0.75, 0.625, 0.5, 0.875, 0.5, 0.875, 0.75, 0.625, 0.75, 0.375, 0.0, 0.625, 0.0, 0.625, 0.25, 0.375, 0.25, 0.375, 0.25, 0.625, 0.25, 0.625, 0.5, 0.375, 0.5, 0.375, 0.5, 0.625, 0.5, 0.625, 0.75, 0.375, 0.75, 0.375, 0.75, 0.625, 0.75, 0.625, 1.0, 0.375, 1.0, 0.125, 0.5, 0.375, 0.5, 0.375, 0.75, 0.125, 0.75, 0.625, 0.5, 0.875, 0.5, 0.875, 0.75, 0.625, 0.75, 0.375, 0.0, 0.625, 0.0, 0.625, 0.25, 0.375, 0.25, 0.375, 0.25, 0.625, 0.25, 0.625, 0.5, 0.375, 0.5, 0.375, 0.5, 0.625, 0.5, 0.625, 0.75, 0.375, 0.75, 0.375, 0.75, 0.625, 0.75, 0.625, 1.0, 0.375, 1.0, 0.125, 0.5, 0.375, 0.5, 0.375, 0.75, 0.125, 0.75, 0.625, 0.5, 0.875, 0.5, 0.875, 0.75, 0.625, 0.75, 0.375, 0.0, 0.625, 0.0, 0.625, 0.25, 0.375, 0.25, 0.375, 0.25, 0.625, 0.25, 0.625, 0.5, 0.375, 0.5, 0.375, 0.5, 0.625, 0.5, 0.625, 0.75, 0.375, 0.75, 0.375, 0.75, 0.625, 0.75, 0.625, 1.0, 0.375, 1.0, 0.125, 0.5, 0.375, 0.5, 0.375, 0.75, 0.125, 0.75, 0.625, 0.5, 0.875, 0.5, 0.875, 0.75, 0.625, 0.75])
me_003.materials.append(mat_frame)
me_003.use_remesh_fix_poles = True
me_003.use_remesh_preserve_attributes = False
me_003.use_mirror_vertex_groups = False
me_003.update()
me_cube_002 = bpy.data.meshes.new('Cube.002')
me_cube_002.from_pydata([(6.0, 4.5, 0.05), (6.0, 4.5, -0.05), (6.0, -4.5, 0.05), (6.0, -4.5, -0.05), (-6.0, 4.5, 0.05), (-6.0, 4.5, -0.05), (-6.0, -4.5, 0.05), (-6.0, -4.5, -0.05)], [], [(0, 4, 6, 2), (3, 2, 6, 7), (7, 6, 4, 5), (5, 1, 3, 7), (1, 0, 2, 3), (5, 4, 0, 1)])
_uv = me_cube_002.uv_layers.new(name='UVMap')
_uv.uv.foreach_set('vector', [1.001, 1.0, -0.001232, 1.0, -0.001232, 0.0, 1.001, 0.0, 1.001, 0.0, 1.001, 1.0, -0.001232, 1.0, -0.001232, 0.0, -0.001232, 0.0, -0.001232, 1.0, 1.001, 1.0, 1.001, 0.0, -0.001232, 1.0, 1.001, 1.0, 1.001, 0.0, -0.001232, 0.0, 1.001, 0.0, 1.001, 1.0, -0.001232, 1.0, -0.001232, 0.0, -0.001232, 0.0, -0.001232, 1.0, 1.001, 1.0, 1.001, 0.0])
me_cube_002.materials.append(mat_w_base6)
me_cube_002.use_remesh_preserve_volume = False
me_cube_002.use_remesh_preserve_attributes = False
me_cube_002.use_mirror_vertex_groups = False
me_cube_002.update()
me_cube_003 = bpy.data.meshes.new('Cube.003')
me_cube_003.from_pydata([(6.0, 4.5, 0.05), (6.0, 4.5, -0.05), (6.0, -4.5, 0.05), (6.0, -4.5, -0.05), (-6.0, 4.5, 0.05), (-6.0, 4.5, -0.05), (-6.0, -4.5, 0.05), (-6.0, -4.5, -0.05)], [], [(0, 4, 6, 2), (3, 2, 6, 7), (7, 6, 4, 5), (5, 1, 3, 7), (1, 0, 2, 3), (5, 4, 0, 1)])
_uv = me_cube_003.uv_layers.new(name='UVMap')
_uv.uv.foreach_set('vector', [1.001, 1.0, -0.001232, 1.0, -0.001232, 0.0, 1.001, 0.0, 1.001, 0.0, 1.001, 1.0, -0.001232, 1.0, -0.001232, 0.0, -0.001232, 0.0, -0.001232, 1.0, 1.001, 1.0, 1.001, 0.0, -0.001232, 1.0, 1.001, 1.0, 1.001, 0.0, -0.001232, 0.0, 1.001, 0.0, 1.001, 1.0, -0.001232, 1.0, -0.001232, 0.0, -0.001232, 0.0, -0.001232, 1.0, 1.001, 1.0, 1.001, 0.0])
me_cube_003.materials.append(mat_w_base8)
me_cube_003.use_remesh_preserve_volume = False
me_cube_003.use_remesh_preserve_attributes = False
me_cube_003.use_mirror_vertex_groups = False
me_cube_003.update()
me_002 = bpy.data.meshes.new('平面.002')
me_002.from_pydata([(0.0, -1.5, -3.0), (0.0, 1.5, -3.0), (0.0, -1.5, 3.0), (0.0, 1.5, 3.0)], [], [(0, 1, 3, 2)])
_uv = me_002.uv_layers.new(name='UVマップ')
_uv.uv.foreach_set('vector', [0.0, 0.0, 1.0, 0.0, 1.0, 1.0, 0.0, 1.0])
me_002.materials.append(mat_s1)
me_002.use_remesh_fix_poles = True
me_002.use_remesh_preserve_attributes = False
me_002.use_mirror_vertex_groups = False
me_002.update()
me_003_1 = bpy.data.meshes.new('平面.003')
me_003_1.from_pydata([(0.0, -1.5, -3.0), (0.0, 1.5, -3.0), (0.0, -1.5, 3.0), (0.0, 1.5, 3.0)], [], [(0, 1, 3, 2)])
_uv = me_003_1.uv_layers.new(name='UVマップ')
_uv.uv.foreach_set('vector', [0.0, 0.0, 1.0, 0.0, 1.0, 1.0, 0.0, 1.0])
me_003_1.materials.append(mat_s2)
me_003_1.use_remesh_fix_poles = True
me_003_1.use_remesh_preserve_attributes = False
me_003_1.use_mirror_vertex_groups = False
me_003_1.update()
me_004 = bpy.data.meshes.new('平面.004')
me_004.from_pydata([(0.0, -1.5, -3.0), (0.0, 1.5, -3.0), (0.0, -1.5, 3.0), (0.0, 1.5, 3.0)], [], [(0, 1, 3, 2)])
_uv = me_004.uv_layers.new(name='UVマップ')
_uv.uv.foreach_set('vector', [0.0, 0.0, 1.0, 0.0, 1.0, 1.0, 0.0, 1.0])
me_004.materials.append(mat_s3)
me_004.use_remesh_fix_poles = True
me_004.use_remesh_preserve_attributes = False
me_004.use_mirror_vertex_groups = False
me_004.update()
me_005 = bpy.data.meshes.new('平面.005')
me_005.from_pydata([(0.0, -3.0, -3.0), (0.0, 3.0, -3.0), (0.0, -3.0, 3.0), (0.0, 3.0, 3.0)], [], [(0, 1, 3, 2)])
_uv = me_005.uv_layers.new(name='UVマップ')
_uv.uv.foreach_set('vector', [0.0, 0.0, 1.0, 0.0, 1.0, 1.0, 0.0, 1.0])
me_005.materials.append(mat_hu1)
me_005.use_remesh_fix_poles = True
me_005.use_remesh_preserve_attributes = False
me_005.use_mirror_vertex_groups = False
me_005.update()
me_006 = bpy.data.meshes.new('平面.006')
me_006.from_pydata([(0.0, -1.5, -3.0), (0.0, 1.5, -3.0), (0.0, -1.5, 3.0), (0.0, 1.5, 3.0)], [], [(0, 1, 3, 2)])
_uv = me_006.uv_layers.new(name='UVマップ')
_uv.uv.foreach_set('vector', [0.0, 0.0, 1.0, 0.0, 1.0, 1.0, 0.0, 1.0])
me_006.materials.append(mat_si2_001)
me_006.use_remesh_fix_poles = True
me_006.use_remesh_preserve_attributes = False
me_006.use_mirror_vertex_groups = False
me_006.update()
me_007 = bpy.data.meshes.new('平面.007')
me_007.from_pydata([(0.0, -1.5, -3.0), (0.0, 1.5, -3.0), (0.0, -1.5, 3.0), (0.0, 1.5, 3.0)], [], [(0, 1, 3, 2)])
_uv = me_007.uv_layers.new(name='UVマップ')
_uv.uv.foreach_set('vector', [0.0, 0.0, 1.0, 0.0, 1.0, 1.0, 0.0, 1.0])
me_007.materials.append(mat_si2)
me_007.use_remesh_fix_poles = True
me_007.use_remesh_preserve_attributes = False
me_007.use_mirror_vertex_groups = False
me_007.update()
me_008 = bpy.data.meshes.new('平面.008')
me_008.from_pydata([(0.0, -1.5, -3.0), (0.0, 1.5, -3.0), (0.0, -1.5, 3.0), (0.0, 1.5, 3.0)], [], [(0, 1, 3, 2)])
_uv = me_008.uv_layers.new(name='UVマップ')
_uv.uv.foreach_set('vector', [0.0, 0.0, 1.0, 0.0, 1.0, 1.0, 0.0, 1.0])
me_008.materials.append(mat_si3)
me_008.use_remesh_fix_poles = True
me_008.use_remesh_preserve_attributes = False
me_008.use_mirror_vertex_groups = False
me_008.update()
me_009 = bpy.data.meshes.new('平面.009')
me_009.from_pydata([(0.0, -1.5, -3.0), (0.0, 1.5, -3.0), (0.0, -1.5, 3.0), (0.0, 1.5, 3.0)], [], [(0, 1, 3, 2)])
_uv = me_009.uv_layers.new(name='UVマップ')
_uv.uv.foreach_set('vector', [0.0, 0.0, 1.0, 0.0, 1.0, 1.0, 0.0, 1.0])
me_009.materials.append(mat_si4)
me_009.use_remesh_fix_poles = True
me_009.use_remesh_preserve_attributes = False
me_009.use_mirror_vertex_groups = False
me_009.update()
me_010 = bpy.data.meshes.new('平面.010')
me_010.from_pydata([(0.0, -1.5, -3.0), (0.0, 1.5, -3.0), (0.0, -1.5, 3.0), (0.0, 1.5, 3.0)], [], [(0, 1, 3, 2)])
_uv = me_010.uv_layers.new(name='UVマップ')
_uv.uv.foreach_set('vector', [0.0, 0.0, 1.0, 0.0, 1.0, 1.0, 0.0, 1.0])
me_010.materials.append(mat_si5)
me_010.use_remesh_fix_poles = True
me_010.use_remesh_preserve_attributes = False
me_010.use_mirror_vertex_groups = False
me_010.update()
me_011 = bpy.data.meshes.new('平面.011')
me_011.from_pydata([(0.0, -1.5, -3.0), (0.0, 1.5, -3.0), (0.0, -1.5, 3.0), (0.0, 1.5, 3.0)], [], [(0, 1, 3, 2)])
_uv = me_011.uv_layers.new(name='UVマップ')
_uv.uv.foreach_set('vector', [0.0, 0.0, 1.0, 0.0, 1.0, 1.0, 0.0, 1.0])
me_011.materials.append(mat_si6)
me_011.use_remesh_fix_poles = True
me_011.use_remesh_preserve_attributes = False
me_011.use_mirror_vertex_groups = False
me_011.update()
me_012 = bpy.data.meshes.new('平面.012')
me_012.from_pydata([(-12.0, 5.245e-07, -6.0), (12.0, -5.245e-07, -6.0), (-12.0, 5.245e-07, 6.0), (12.0, -5.245e-07, 6.0)], [], [(0, 1, 3, 2)])
_uv = me_012.uv_layers.new(name='UVマップ')
_uv.uv.foreach_set('vector', [0.0, 0.0, 1.0, 0.0, 1.0, 1.0, 0.0, 1.0])
me_012.materials.append(mat_b01)
me_012.use_remesh_fix_poles = True
me_012.use_remesh_preserve_attributes = False
me_012.use_mirror_vertex_groups = False
me_012.update()
me_013 = bpy.data.meshes.new('平面.013')
me_013.from_pydata([(-12.0, 5.245e-07, -6.0), (12.0, -5.245e-07, -6.0), (-12.0, 5.245e-07, 6.0), (12.0, -5.245e-07, 6.0)], [], [(0, 1, 3, 2)])
_uv = me_013.uv_layers.new(name='UVマップ')
_uv.uv.foreach_set('vector', [0.0, 0.0, 1.0, 0.0, 1.0, 1.0, 0.0, 1.0])
me_013.materials.append(mat_b02)
me_013.use_remesh_fix_poles = True
me_013.use_remesh_preserve_attributes = False
me_013.use_mirror_vertex_groups = False
me_013.update()
me_004_1 = bpy.data.meshes.new('立方体.004')
me_004_1.from_pydata([(-100.0, -100.0, -30.0), (-100.0, -100.0, 30.0), (-100.0, 100.0, -30.0), (-100.0, 100.0, 30.0), (100.0, -100.0, -30.0), (100.0, -100.0, 30.0), (100.0, 100.0, -30.0), (100.0, 100.0, 30.0)], [], [(0, 1, 3, 2), (2, 3, 7, 6), (6, 7, 5, 4), (4, 5, 1, 0), (2, 6, 4, 0), (7, 3, 1, 5)])
_uv = me_004_1.uv_layers.new(name='UVマップ')
_uv.uv.foreach_set('vector', [0.375, 0.0, 0.625, 0.0, 0.625, 0.25, 0.375, 0.25, 0.375, 0.25, 0.625, 0.25, 0.625, 0.5, 0.375, 0.5, 0.375, 0.5, 0.625, 0.5, 0.625, 0.75, 0.375, 0.75, 0.375, 0.75, 0.625, 0.75, 0.625, 1.0, 0.375, 1.0, 0.125, 0.5, 0.375, 0.5, 0.375, 0.75, 0.125, 0.75, 0.625, 0.5, 0.875, 0.5, 0.875, 0.75, 0.625, 0.75])
me_004_1.materials.append(mat_mirror)
me_004_1.use_remesh_fix_poles = True
me_004_1.use_remesh_preserve_attributes = False
me_004_1.use_mirror_vertex_groups = False
me_004_1.update()
me_005_1 = bpy.data.meshes.new('立方体.005')
me_005_1.from_pydata([(-0.5, -0.5, -1.0), (-0.5, -0.5, 1.0), (-0.5, 0.5, -1.0), (-0.5, 0.5, 1.0), (0.5, -0.5, -1.0), (0.5, -0.5, 1.0), (0.5, 0.5, -1.0), (0.5, 0.5, 1.0)], [], [(0, 1, 3, 2), (2, 3, 7, 6), (6, 7, 5, 4), (4, 5, 1, 0), (2, 6, 4, 0), (7, 3, 1, 5)])
_uv = me_005_1.uv_layers.new(name='UVマップ')
_uv.uv.foreach_set('vector', [0.375, 0.0, 0.625, 0.0, 0.625, 0.25, 0.375, 0.25, 0.375, 0.25, 0.625, 0.25, 0.625, 0.5, 0.375, 0.5, 0.375, 0.5, 0.625, 0.5, 0.625, 0.75, 0.375, 0.75, 0.375, 0.75, 0.625, 0.75, 0.625, 1.0, 0.375, 1.0, 0.125, 0.5, 0.375, 0.5, 0.375, 0.75, 0.125, 0.75, 0.625, 0.5, 0.875, 0.5, 0.875, 0.75, 0.625, 0.75])
me_005_1.materials.append(mat_akaribody)
me_005_1.use_remesh_fix_poles = True
me_005_1.use_remesh_preserve_attributes = False
me_005_1.use_mirror_vertex_groups = False
me_005_1.update()
me_cube_004 = bpy.data.meshes.new('Cube.004')
me_cube_004.from_pydata([(6.0, 4.5, 0.05), (6.0, 4.5, -0.05), (6.0, -4.5, 0.05), (6.0, -4.5, -0.05), (-6.0, 4.5, 0.05), (-6.0, 4.5, -0.05), (-6.0, -4.5, 0.05), (-6.0, -4.5, -0.05)], [], [(0, 4, 6, 2), (3, 2, 6, 7), (7, 6, 4, 5), (5, 1, 3, 7), (1, 0, 2, 3), (5, 4, 0, 1)])
_uv = me_cube_004.uv_layers.new(name='UVMap')
_uv.uv.foreach_set('vector', [1.001, 1.0, -0.001232, 1.0, -0.001232, 0.0, 1.001, 0.0, 1.001, 0.0, 1.001, 1.0, -0.001232, 1.0, -0.001232, 0.0, -0.001232, 0.0, -0.001232, 1.0, 1.001, 1.0, 1.001, 0.0, -0.001232, 1.0, 1.001, 1.0, 1.001, 0.0, -0.001232, 0.0, 1.001, 0.0, 1.001, 1.0, -0.001232, 1.0, -0.001232, 0.0, -0.001232, 0.0, -0.001232, 1.0, 1.001, 1.0, 1.001, 0.0])
me_cube_004.materials.append(mat_t2)
me_cube_004.use_remesh_preserve_volume = False
me_cube_004.use_remesh_preserve_attributes = False
me_cube_004.use_mirror_vertex_groups = False
me_cube_004.update()
me_006_1 = bpy.data.meshes.new('立方体.006')
me_006_1.from_pydata([(-0.5, -0.5, -1.0), (-0.5, -0.5, 1.0), (-0.5, 0.5, -1.0), (-0.5, 0.5, 1.0), (0.5, -0.5, -1.0), (0.5, -0.5, 1.0), (0.5, 0.5, -1.0), (0.5, 0.5, 1.0)], [], [(0, 1, 3, 2), (2, 3, 7, 6), (6, 7, 5, 4), (4, 5, 1, 0), (2, 6, 4, 0), (7, 3, 1, 5)])
_uv = me_006_1.uv_layers.new(name='UVマップ')
_uv.uv.foreach_set('vector', [0.375, 0.0, 0.625, 0.0, 0.625, 0.25, 0.375, 0.25, 0.375, 0.25, 0.625, 0.25, 0.625, 0.5, 0.375, 0.5, 0.375, 0.5, 0.625, 0.5, 0.625, 0.75, 0.375, 0.75, 0.375, 0.75, 0.625, 0.75, 0.625, 1.0, 0.375, 1.0, 0.125, 0.5, 0.375, 0.5, 0.375, 0.75, 0.125, 0.75, 0.625, 0.5, 0.875, 0.5, 0.875, 0.75, 0.625, 0.75])
me_006_1.materials.append(mat_akaribody)
me_006_1.use_remesh_fix_poles = True
me_006_1.use_remesh_preserve_attributes = False
me_006_1.use_mirror_vertex_groups = False
me_006_1.update()
me_cube_005 = bpy.data.meshes.new('Cube.005')
me_cube_005.from_pydata([(6.0, 4.5, 0.05), (6.0, 4.5, -0.05), (6.0, -4.5, 0.05), (6.0, -4.5, -0.05), (-6.0, 4.5, 0.05), (-6.0, 4.5, -0.05), (-6.0, -4.5, 0.05), (-6.0, -4.5, -0.05)], [], [(0, 4, 6, 2), (3, 2, 6, 7), (7, 6, 4, 5), (5, 1, 3, 7), (1, 0, 2, 3), (5, 4, 0, 1)])
_uv = me_cube_005.uv_layers.new(name='UVMap')
_uv.uv.foreach_set('vector', [1.001, 1.0, -0.001232, 1.0, -0.001232, 0.0, 1.001, 0.0, 1.001, 0.0, 1.001, 1.0, -0.001232, 1.0, -0.001232, 0.0, -0.001232, 0.0, -0.001232, 1.0, 1.001, 1.0, 1.001, 0.0, -0.001232, 1.0, 1.001, 1.0, 1.001, 0.0, -0.001232, 0.0, 1.001, 0.0, 1.001, 1.0, -0.001232, 1.0, -0.001232, 0.0, -0.001232, 0.0, -0.001232, 1.0, 1.001, 1.0, 1.001, 0.0])
me_cube_005.materials.append(mat_w_base6)
me_cube_005.use_remesh_preserve_volume = False
me_cube_005.use_remesh_preserve_attributes = False
me_cube_005.use_mirror_vertex_groups = False
me_cube_005.update()
me_007_1 = bpy.data.meshes.new('立方体.007')
me_007_1.from_pydata([(-6.0, -4.6, -0.2), (-6.0, -4.6, 0.2), (-6.0, -4.4, -0.2), (-6.0, -4.4, 0.2), (6.0, -4.6, -0.2), (6.0, -4.6, 0.2), (6.0, -4.4, -0.2), (6.0, -4.4, 0.2), (-6.0, -1.6, -0.2), (-6.0, -1.6, 0.2), (-6.0, -1.4, -0.2), (-6.0, -1.4, 0.2), (6.0, -1.6, -0.2), (6.0, -1.6, 0.2), (6.0, -1.4, -0.2), (6.0, -1.4, 0.2), (-6.0, 1.4, -0.2), (-6.0, 1.4, 0.2), (-6.0, 1.6, -0.2), (-6.0, 1.6, 0.2), (6.0, 1.4, -0.2), (6.0, 1.4, 0.2), (6.0, 1.6, -0.2), (6.0, 1.6, 0.2), (-6.0, 4.4, -0.2), (-6.0, 4.4, 0.2), (-6.0, 4.6, -0.2), (-6.0, 4.6, 0.2), (6.0, 4.4, -0.2), (6.0, 4.4, 0.2), (6.0, 4.6, -0.2), (6.0, 4.6, 0.2), (-5.998, -4.5, -0.2), (-5.998, -4.5, 0.2), (-5.998, 4.5, -0.2), (-5.998, 4.5, 0.2), (-5.802, -4.5, -0.2), (-5.802, -4.5, 0.2), (-5.802, 4.5, -0.2), (-5.802, 4.5, 0.2), (-3.048, -4.5, -0.2), (-3.048, -4.5, 0.2), (-3.048, 4.5, -0.2), (-3.048, 4.5, 0.2), (-2.851, -4.5, -0.2), (-2.851, -4.5, 0.2), (-2.851, 4.5, -0.2), (-2.851, 4.5, 0.2), (-0.09672, -4.5, -0.2), (-0.09672, -4.5, 0.2), (-0.09672, 4.5, -0.2), (-0.09672, 4.5, 0.2), (0.1, -4.5, -0.2), (0.1, -4.5, 0.2), (0.1, 4.5, -0.2), (0.1, 4.5, 0.2), (2.854, -4.5, -0.2), (2.854, -4.5, 0.2), (2.854, 4.5, -0.2), (2.854, 4.5, 0.2), (3.051, -4.5, -0.2), (3.051, -4.5, 0.2), (3.051, 4.5, -0.2), (3.051, 4.5, 0.2), (5.805, -4.5, -0.2), (5.805, -4.5, 0.2), (5.805, 4.5, -0.2), (5.805, 4.5, 0.2), (6.002, -4.5, -0.2), (6.002, -4.5, 0.2), (6.002, 4.5, -0.2), (6.002, 4.5, 0.2)], [], [(0, 1, 3, 2), (2, 3, 7, 6), (6, 7, 5, 4), (4, 5, 1, 0), (2, 6, 4, 0), (7, 3, 1, 5), (8, 9, 11, 10), (10, 11, 15, 14), (14, 15, 13, 12), (12, 13, 9, 8), (10, 14, 12, 8), (15, 11, 9, 13), (16, 17, 19, 18), (18, 19, 23, 22), (22, 23, 21, 20), (20, 21, 17, 16), (18, 22, 20, 16), (23, 19, 17, 21), (24, 25, 27, 26), (26, 27, 31, 30), (30, 31, 29, 28), (28, 29, 25, 24), (26, 30, 28, 24), (31, 27, 25, 29), (32, 33, 35, 34), (34, 35, 39, 38), (38, 39, 37, 36), (36, 37, 33, 32), (34, 38, 36, 32), (39, 35, 33, 37), (40, 41, 43, 42), (42, 43, 47, 46), (46, 47, 45, 44), (44, 45, 41, 40), (42, 46, 44, 40), (47, 43, 41, 45), (48, 49, 51, 50), (50, 51, 55, 54), (54, 55, 53, 52), (52, 53, 49, 48), (50, 54, 52, 48), (55, 51, 49, 53), (56, 57, 59, 58), (58, 59, 63, 62), (62, 63, 61, 60), (60, 61, 57, 56), (58, 62, 60, 56), (63, 59, 57, 61), (64, 65, 67, 66), (66, 67, 71, 70), (70, 71, 69, 68), (68, 69, 65, 64), (66, 70, 68, 64), (71, 67, 65, 69)])
_uv = me_007_1.uv_layers.new(name='UVマップ')
_uv.uv.foreach_set('vector', [0.375, 0.0, 0.625, 0.0, 0.625, 0.25, 0.375, 0.25, 0.375, 0.25, 0.625, 0.25, 0.625, 0.5, 0.375, 0.5, 0.375, 0.5, 0.625, 0.5, 0.625, 0.75, 0.375, 0.75, 0.375, 0.75, 0.625, 0.75, 0.625, 1.0, 0.375, 1.0, 0.125, 0.5, 0.375, 0.5, 0.375, 0.75, 0.125, 0.75, 0.625, 0.5, 0.875, 0.5, 0.875, 0.75, 0.625, 0.75, 0.375, 0.0, 0.625, 0.0, 0.625, 0.25, 0.375, 0.25, 0.375, 0.25, 0.625, 0.25, 0.625, 0.5, 0.375, 0.5, 0.375, 0.5, 0.625, 0.5, 0.625, 0.75, 0.375, 0.75, 0.375, 0.75, 0.625, 0.75, 0.625, 1.0, 0.375, 1.0, 0.125, 0.5, 0.375, 0.5, 0.375, 0.75, 0.125, 0.75, 0.625, 0.5, 0.875, 0.5, 0.875, 0.75, 0.625, 0.75, 0.375, 0.0, 0.625, 0.0, 0.625, 0.25, 0.375, 0.25, 0.375, 0.25, 0.625, 0.25, 0.625, 0.5, 0.375, 0.5, 0.375, 0.5, 0.625, 0.5, 0.625, 0.75, 0.375, 0.75, 0.375, 0.75, 0.625, 0.75, 0.625, 1.0, 0.375, 1.0, 0.125, 0.5, 0.375, 0.5, 0.375, 0.75, 0.125, 0.75, 0.625, 0.5, 0.875, 0.5, 0.875, 0.75, 0.625, 0.75, 0.375, 0.0, 0.625, 0.0, 0.625, 0.25, 0.375, 0.25, 0.375, 0.25, 0.625, 0.25, 0.625, 0.5, 0.375, 0.5, 0.375, 0.5, 0.625, 0.5, 0.625, 0.75, 0.375, 0.75, 0.375, 0.75, 0.625, 0.75, 0.625, 1.0, 0.375, 1.0, 0.125, 0.5, 0.375, 0.5, 0.375, 0.75, 0.125, 0.75, 0.625, 0.5, 0.875, 0.5, 0.875, 0.75, 0.625, 0.75, 0.375, 0.0, 0.625, 0.0, 0.625, 0.25, 0.375, 0.25, 0.375, 0.25, 0.625, 0.25, 0.625, 0.5, 0.375, 0.5, 0.375, 0.5, 0.625, 0.5, 0.625, 0.75, 0.375, 0.75, 0.375, 0.75, 0.625, 0.75, 0.625, 1.0, 0.375, 1.0, 0.125, 0.5, 0.375, 0.5, 0.375, 0.75, 0.125, 0.75, 0.625, 0.5, 0.875, 0.5, 0.875, 0.75, 0.625, 0.75, 0.375, 0.0, 0.625, 0.0, 0.625, 0.25, 0.375, 0.25, 0.375, 0.25, 0.625, 0.25, 0.625, 0.5, 0.375, 0.5, 0.375, 0.5, 0.625, 0.5, 0.625, 0.75, 0.375, 0.75, 0.375, 0.75, 0.625, 0.75, 0.625, 1.0, 0.375, 1.0, 0.125, 0.5, 0.375, 0.5, 0.375, 0.75, 0.125, 0.75, 0.625, 0.5, 0.875, 0.5, 0.875, 0.75, 0.625, 0.75, 0.375, 0.0, 0.625, 0.0, 0.625, 0.25, 0.375, 0.25, 0.375, 0.25, 0.625, 0.25, 0.625, 0.5, 0.375, 0.5, 0.375, 0.5, 0.625, 0.5, 0.625, 0.75, 0.375, 0.75, 0.375, 0.75, 0.625, 0.75, 0.625, 1.0, 0.375, 1.0, 0.125, 0.5, 0.375, 0.5, 0.375, 0.75, 0.125, 0.75, 0.625, 0.5, 0.875, 0.5, 0.875, 0.75, 0.625, 0.75, 0.375, 0.0, 0.625, 0.0, 0.625, 0.25, 0.375, 0.25, 0.375, 0.25, 0.625, 0.25, 0.625, 0.5, 0.375, 0.5, 0.375, 0.5, 0.625, 0.5, 0.625, 0.75, 0.375, 0.75, 0.375, 0.75, 0.625, 0.75, 0.625, 1.0, 0.375, 1.0, 0.125, 0.5, 0.375, 0.5, 0.375, 0.75, 0.125, 0.75, 0.625, 0.5, 0.875, 0.5, 0.875, 0.75, 0.625, 0.75, 0.375, 0.0, 0.625, 0.0, 0.625, 0.25, 0.375, 0.25, 0.375, 0.25, 0.625, 0.25, 0.625, 0.5, 0.375, 0.5, 0.375, 0.5, 0.625, 0.5, 0.625, 0.75, 0.375, 0.75, 0.375, 0.75, 0.625, 0.75, 0.625, 1.0, 0.375, 1.0, 0.125, 0.5, 0.375, 0.5, 0.375, 0.75, 0.125, 0.75, 0.625, 0.5, 0.875, 0.5, 0.875, 0.75, 0.625, 0.75])
me_007_1.materials.append(mat_frame)
me_007_1.use_remesh_fix_poles = True
me_007_1.use_remesh_preserve_attributes = False
me_007_1.use_mirror_vertex_groups = False
me_007_1.update()

# ---- objects
ob_t6 = bpy.data.objects.new('T6', me_cube)
ob_light = bpy.data.objects.new('_Light', light_light)
ob_camera = bpy.data.objects.new('_Camera', cam_camera)
ob_t8 = bpy.data.objects.new('T8', me_cube_001)
ob_f6 = bpy.data.objects.new('F6', me_x)
ob_f8 = bpy.data.objects.new('F8', me_003)
ob_wf6 = bpy.data.objects.new('wf6', me_cube_002)
ob_wf8 = bpy.data.objects.new('wf8', me_cube_003)
ob_s1 = bpy.data.objects.new('S1', me_002)
ob_s2 = bpy.data.objects.new('S2', me_003_1)
ob_s3 = bpy.data.objects.new('S3', me_004)
ob_hu1 = bpy.data.objects.new('Hu1', me_005)
ob_si1 = bpy.data.objects.new('Si1', me_006)
ob_si2 = bpy.data.objects.new('Si2', me_007)
ob_si3 = bpy.data.objects.new('Si3', me_008)
ob_si1_001 = bpy.data.objects.new('Si1.001', me_009)
ob_si2_001 = bpy.data.objects.new('Si2.001', me_010)
ob_si3_001 = bpy.data.objects.new('Si3.001', me_011)
ob_b01 = bpy.data.objects.new('B01', me_012)
ob_b02 = bpy.data.objects.new('B02', me_013)
ob_mirror = bpy.data.objects.new('_mirror', me_004_1)
ob_x = bpy.data.objects.new('立方体', me_005_1)
ob_t6_001 = bpy.data.objects.new('T6.001', me_cube_004)
ob_001 = bpy.data.objects.new('立方体.001', me_006_1)
ob_wf6_001 = bpy.data.objects.new('wf6.001', me_cube_005)
ob_f6_001 = bpy.data.objects.new('F6.001', me_007_1)

# ---- transforms, parenting, visibility, modifiers, constraints
ob_t6.location = (-20.0, 0.0, 0.0)
ob_t6.lock_rotations_4d = False
ob_t6.empty_display_type = 'ARROWS'
ob_t6.lineart.crease_threshold = 0.0
ob_light.location = (4.076, 1.005, 5.904)
ob_light.rotation_euler = (0.6503, 0.05522, 1.866)
ob_light.lock_rotations_4d = False
ob_light.empty_display_type = 'ARROWS'
ob_light.color = (0.0, 0.0, 0.0, 0.0)
ob_light.lineart.crease_threshold = 0.0
ob_camera.location = (7.359, -6.926, 4.958)
ob_camera.rotation_euler = (1.109, 0.0, 0.8149)
ob_camera.lock_rotations_4d = False
ob_camera.empty_display_type = 'ARROWS'
ob_camera.color = (0.0, 0.0, 0.0, 0.0)
ob_camera.display_type = 'WIRE'
ob_camera.lineart.crease_threshold = 0.0
ob_t8.location = (-20.0, 12.0, 0.0)
ob_t8.scale = (1.0, 1.333, 1.0)
ob_t8.lock_rotations_4d = False
ob_t8.empty_display_type = 'ARROWS'
ob_t8.lineart.crease_threshold = 0.0
ob_f6.location = (-20.0, 0.0, 5.0)
ob_f6.lineart.crease_threshold = 0.0
ob_f8.location = (-20.0, 12.0, 2.0)
ob_f8.lineart.crease_threshold = 0.0
ob_wf6.location = (-20.0, 0.0, -2.0)
ob_wf6.lock_rotations_4d = False
ob_wf6.empty_display_type = 'ARROWS'
ob_wf6.lineart.crease_threshold = 0.0
ob_wf8.location = (-20.0, 12.0, -2.0)
ob_wf8.scale = (1.0, 1.333, 1.0)
ob_wf8.lock_rotations_4d = False
ob_wf8.empty_display_type = 'ARROWS'
ob_wf8.lineart.crease_threshold = 0.0
ob_s1.location = (-9.667, 26.67, 0.0)
ob_s1.rotation_euler = (0.0, -0.0, -1.571)
ob_s1.lineart.crease_threshold = 0.0
ob_s2.location = (-1.667, 26.67, 0.0)
ob_s2.rotation_euler = (0.0, -0.0, -1.571)
ob_s2.scale = (1.0, 3.0, 1.0)
ob_s2.lineart.crease_threshold = 0.0
ob_s3.location = (11.33, 26.67, 0.0)
ob_s3.rotation_euler = (0.0, -0.0, -1.571)
ob_s3.scale = (1.0, 4.0, 1.0)
ob_s3.lineart.crease_threshold = 0.0
ob_hu1.location = (0.0, 20.0, 0.0)
ob_hu1.rotation_euler = (0.0, -0.0, -1.571)
ob_hu1.lineart.crease_threshold = 0.0
ob_si1.location = (2.0, 15.0, -5.0)
ob_si1.rotation_euler = (-3.142, 3.821e-15, -1.571)
ob_si1.scale = (1.0, 1.5, 1.0)
ob_si1.lineart.crease_threshold = 0.0
ob_si2.location = (7.0, 15.0, -5.0)
ob_si2.rotation_euler = (-3.142, 3.821e-15, -1.571)
ob_si2.lineart.crease_threshold = 0.0
ob_si3.location = (-6.0, 15.0, -5.0)
ob_si3.rotation_euler = (-3.142, 3.821e-15, -1.571)
ob_si3.scale = (1.0, 2.0, 1.0)
ob_si3.lineart.crease_threshold = 0.0
ob_si1_001.location = (12.0, 12.0, -4.0)
ob_si1_001.rotation_euler = (-1.571, -4.371e-08, -1.571)
ob_si1_001.scale = (1.0, 1.5, 1.0)
ob_si1_001.lineart.crease_threshold = 0.0
ob_si2_001.location = (12.0, 12.0, 1.0)
ob_si2_001.rotation_euler = (-1.571, -4.371e-08, -1.571)
ob_si2_001.lineart.crease_threshold = 0.0
ob_si3_001.location = (12.0, 12.0, -12.0)
ob_si3_001.rotation_euler = (-1.571, -4.371e-08, -1.571)
ob_si3_001.scale = (1.0, 2.0, 1.0)
ob_si3_001.lineart.crease_threshold = 0.0
ob_b01.location = (0.0, 29.0, 0.0)
ob_b01.lineart.crease_threshold = 0.0
ob_b02.location = (-25.0, 29.0, 0.0)
ob_b02.lineart.crease_threshold = 0.0
ob_mirror.location = (0.0, 0.0, 0.0)
ob_mirror.lineart.crease_threshold = 0.0
ob_x.location = (-20.0, 0.0, 1.0)
ob_x.lineart.crease_threshold = 0.0
ob_t6_001.location = (-11.62, 3.553e-15, -4.975)
ob_t6_001.rotation_euler = (7.854, 4.371e-08, 1.571)
ob_t6_001.lock_rotations_4d = False
ob_t6_001.empty_display_type = 'ARROWS'
ob_t6_001.lineart.crease_threshold = 0.0
ob_001.location = (-10.62, -3.553e-15, -4.975)
ob_001.rotation_euler = (7.854, 4.371e-08, 1.571)
ob_001.lineart.crease_threshold = 0.0
ob_wf6_001.location = (-11.72, 0.0, -4.975)
ob_wf6_001.rotation_euler = (4.712, 4.371e-08, 1.571)
ob_wf6_001.lock_rotations_4d = False
ob_wf6_001.empty_display_type = 'ARROWS'
ob_wf6_001.lineart.crease_threshold = 0.0
ob_f6_001.location = (-8.025, 0.0, -4.975)
ob_f6_001.rotation_euler = (1.571, -4.371e-08, 1.571)
ob_f6_001.lineart.crease_threshold = 0.0

# ---- collection membership
col_collection.objects.link(ob_t6)
col_collection.objects.link(ob_light)
col_collection.objects.link(ob_camera)
col_collection.objects.link(ob_t8)
col_collection.objects.link(ob_f6)
col_collection.objects.link(ob_f8)
col_collection.objects.link(ob_wf6)
col_collection.objects.link(ob_wf8)
col_collection.objects.link(ob_s1)
col_collection.objects.link(ob_s2)
col_collection.objects.link(ob_s3)
col_collection.objects.link(ob_hu1)
col_collection.objects.link(ob_si1)
col_collection.objects.link(ob_si2)
col_collection.objects.link(ob_si3)
col_collection.objects.link(ob_si1_001)
col_collection.objects.link(ob_si2_001)
col_collection.objects.link(ob_si3_001)
col_collection.objects.link(ob_b01)
col_collection.objects.link(ob_b02)
col_collection.objects.link(ob_mirror)
col_collection.objects.link(ob_x)
col_collection.objects.link(ob_t6_001)
col_collection.objects.link(ob_001)
col_collection.objects.link(ob_wf6_001)
col_collection.objects.link(ob_f6_001)

# ---- scene / render settings (as saved in the file)
scene.camera = ob_camera
scene.frame_start = 1; scene.frame_end = 250; scene.frame_set(1)
scene.render.engine = 'CYCLES'
scene.render.resolution_percentage = 25
scene.cycles.use_denoising = False
scene.cycles.samples = 1024
scene.cycles.sampling_pattern = 'TABULATED_SOBOL'
scene.cycles.use_adaptive_sampling = False
scene.cycles.use_light_tree = False
scene.cycles.max_bounces = 256
scene.cycles.glossy_bounces = 256
scene.view_settings.view_transform = 'Filmic'
bpy.context.view_layer.update()
